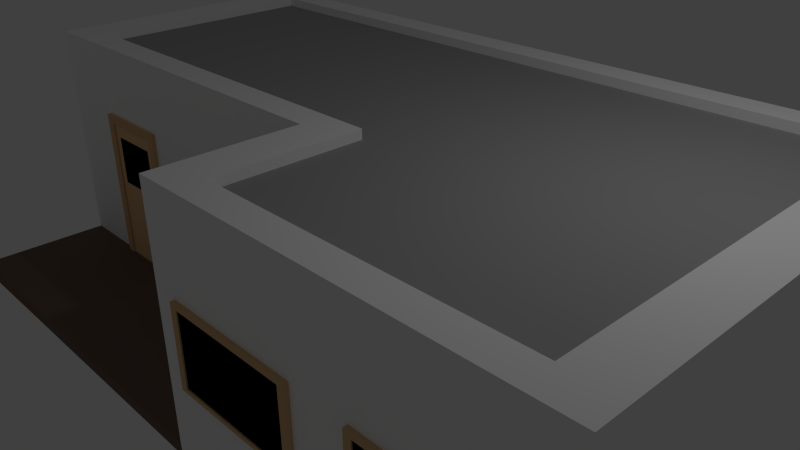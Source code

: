 # Source: House1.blend  (saved by Blender 2.75.0; exported with 4.5.12 LTS)
import bpy
from mathutils import Matrix  # noqa: F401  (used for matrix-valued properties, if any)

bpy.ops.wm.read_factory_settings(use_empty=True)
scene = bpy.context.scene
scene.name = 'Scene'

# ---- collections
col_collection_1 = bpy.data.collections.new('Collection 1'); scene.collection.children.link(col_collection_1)

# ---- materials (node trees are filled in below, after node groups)
mat_material_005 = bpy.data.materials.new('Material.005')
mat_material_005.alpha_threshold = 0.0
mat_material_005.use_transparent_shadow = False
mat_material_005.diffuse_color = (0.7305, 0.4793, 0.2423, 1.0)
mat_material_005.roughness = 0.5
mat_material_006 = bpy.data.materials.new('Material.006')
mat_material_006.alpha_threshold = 0.0
mat_material_006.use_transparent_shadow = False
mat_material_006.diffuse_color = (0.002125, 0.0009106, 0.002125, 1.0)
mat_material_006.roughness = 0.5
mat_material_003 = bpy.data.materials.new('Material.003')
mat_material_003.alpha_threshold = 0.0
mat_material_003.use_transparent_shadow = False
mat_material_003.diffuse_color = (0.7305, 0.4793, 0.2423, 1.0)
mat_material_003.roughness = 0.5
mat_material_001 = bpy.data.materials.new('Material.001')
mat_material_001.alpha_threshold = 0.0
mat_material_001.use_transparent_shadow = False
mat_material_001.diffuse_color = (0.855, 0.5583, 0.2831, 1.0)
mat_material_001.roughness = 0.5
mat_material_002 = bpy.data.materials.new('Material.002')
mat_material_002.alpha_threshold = 0.0
mat_material_002.use_transparent_shadow = False
mat_material_002.diffuse_color = (0.007194, 0.002687, 0.005668, 1.0)
mat_material_002.roughness = 0.5
mat_material_004 = bpy.data.materials.new('Material.004')
mat_material_004.alpha_threshold = 0.0
mat_material_004.use_transparent_shadow = False
mat_material_004.diffuse_color = (1.0, 1.0, 1.0, 1.0)
mat_material_004.roughness = 0.5
mat_material_011 = bpy.data.materials.new('Material.011')
mat_material_011.alpha_threshold = 0.0
mat_material_011.use_transparent_shadow = False
mat_material_011.diffuse_color = (0.3844, 0.3844, 0.3844, 1.0)
mat_material_011.roughness = 0.5
mat_material_012 = bpy.data.materials.new('Material.012')
mat_material_012.alpha_threshold = 0.0
mat_material_012.use_transparent_shadow = False
mat_material_012.diffuse_color = (0.1845, 0.1274, 0.09759, 1.0)
mat_material_012.roughness = 0.5
mat_material_007 = bpy.data.materials.new('Material.007')
mat_material_007.alpha_threshold = 0.0
mat_material_007.use_transparent_shadow = False
mat_material_007.diffuse_color = (0.7305, 0.4793, 0.2423, 1.0)
mat_material_007.roughness = 0.5
mat_material_008 = bpy.data.materials.new('Material.008')
mat_material_008.alpha_threshold = 0.0
mat_material_008.use_transparent_shadow = False
mat_material_008.diffuse_color = (0.002125, 0.0009106, 0.002125, 1.0)
mat_material_008.roughness = 0.5
mat_material_009 = bpy.data.materials.new('Material.009')
mat_material_009.alpha_threshold = 0.0
mat_material_009.use_transparent_shadow = False
mat_material_009.diffuse_color = (0.7305, 0.4793, 0.2423, 1.0)
mat_material_009.roughness = 0.5
mat_material_010 = bpy.data.materials.new('Material.010')
mat_material_010.alpha_threshold = 0.0
mat_material_010.use_transparent_shadow = False
mat_material_010.diffuse_color = (0.002125, 0.0009106, 0.002125, 1.0)
mat_material_010.roughness = 0.5

# ---- material node trees

# ---- world
world_world = bpy.data.worlds.new('World'); scene.world = world_world
world_world.color = (0.05088, 0.05088, 0.05088)
world_world.use_sun_shadow = False
world_world.sun_shadow_jitter_overblur = 0.0
world_world.cycles.sampling_method = 'MANUAL'
world_world.cycles.sample_map_resolution = 256

# ---- cameras
cam_camera = bpy.data.cameras.new('Camera')
cam_camera.clip_end = 100.0
cam_camera.lens = 35.0
cam_camera.sensor_width = 32.0
cam_camera.sensor_height = 18.0
cam_camera.ortho_scale = 7.314
cam_camera.dof.focus_distance = 0.0
cam_camera.dof.aperture_fstop = 128.0

# ---- lights
light_lamp = bpy.data.lights.new('Lamp', 'POINT')
light_lamp.transmission_factor = 0.0
light_lamp.cutoff_distance = 30.0
light_lamp.energy = 100.0
light_lamp.shadow_buffer_clip_start = 1.001
light_lamp.shadow_soft_size = 0.1
light_lamp.shadow_maximum_resolution = 0.006
light_lamp.use_absolute_resolution = True
light_lamp.cycles.use_multiple_importance_sampling = False

# ---- meshes
me_cube_004 = bpy.data.meshes.new('Cube.004')
me_cube_004.from_pydata([(-1.0, -1.0, -1.0), (-1.0, -1.0, 1.0), (-0.8933, 1.0, -0.8933), (-0.8933, 1.0, 0.8933), (1.0, -1.0, -1.0), (1.0, -1.0, 1.0), (0.8933, 1.0, -0.8933), (0.8933, 1.0, 0.8933), (-1.0, 1.0, 1.0), (-1.0, 1.0, -1.0), (1.0, 1.0, 1.0), (1.0, 1.0, -1.0), (-0.8933, 0.2401, 0.8933), (-0.8933, 0.2401, -0.8933), (0.8933, 0.2401, 0.8933), (0.8933, 0.2401, -0.8933)], [], [(1, 8, 9, 0), (2, 3, 12, 13), (10, 5, 4, 11), (5, 1, 0, 4), (0, 9, 11, 4), (5, 10, 8, 1), (3, 2, 9, 8), (7, 3, 8, 10), (6, 7, 10, 11), (2, 6, 11, 9), (12, 14, 15, 13), (6, 2, 13, 15), (3, 7, 14, 12), (7, 6, 15, 14)])
me_cube_004.polygons.foreach_set('material_index', [0, 0, 0, 0, 0, 0, 0, 0, 0, 0, 1, 0, 0, 0])
me_cube_004.materials.append(mat_material_005)
me_cube_004.materials.append(mat_material_006)
me_cube_004.use_remesh_preserve_volume = False
me_cube_004.use_remesh_preserve_attributes = False
me_cube_004.use_mirror_vertex_groups = False
me_cube_004.update()
me_cube_003 = bpy.data.meshes.new('Cube.003')
me_cube_003.from_pydata([(-1.0, -1.0, -1.0), (-1.0, -1.0, 30.58), (-1.0, 1.0, -1.0), (-1.0, 1.0, 30.58), (1.0, -1.0, -1.0), (1.0, -1.0, 30.58), (1.0, 1.0, -1.0), (1.0, 1.0, 30.58), (-1.0, -1.0, 28.94), (-1.0, 1.0, 28.94), (1.0, 1.0, 28.94), (1.0, -1.0, 28.94), (16.75, 1.0, 30.58), (16.75, -1.0, 30.58), (16.75, 1.0, 28.94), (16.75, -1.0, 28.94), (15.22, -1.0, 30.58), (15.22, 1.0, 30.58), (15.22, 1.0, 28.94), (15.22, -1.0, 28.94), (16.75, -1.0, -1.021), (16.75, 1.0, -1.021), (15.22, 1.0, -1.021), (15.22, -1.0, -1.021)], [], [(8, 9, 2, 0), (9, 10, 6, 2), (10, 11, 4, 6), (11, 8, 0, 4), (0, 2, 6, 4), (5, 7, 3, 1), (5, 1, 8, 11), (17, 16, 13, 12), (3, 7, 10, 9), (1, 3, 9, 8), (12, 13, 15, 14), (18, 17, 12, 14), (15, 19, 23, 20), (16, 19, 15, 13), (5, 11, 19, 16), (11, 10, 18, 19), (10, 7, 17, 18), (7, 5, 16, 17), (23, 22, 21, 20), (14, 15, 20, 21), (18, 14, 21, 22), (19, 18, 22, 23)])
me_cube_003.materials.append(mat_material_003)
me_cube_003.use_remesh_preserve_volume = False
me_cube_003.use_remesh_preserve_attributes = False
me_cube_003.use_mirror_vertex_groups = False
me_cube_003.update()
me_cube_002 = bpy.data.meshes.new('Cube.002')
me_cube_002.from_pydata([(-1.0, -1.0, -1.0), (-1.0, -1.0, 1.324), (-1.0, 1.0, -1.0), (-1.0, 1.0, 1.324), (1.0, -1.0, -1.0), (1.0, -1.0, 1.324), (1.0, 1.0, -1.0), (1.0, 1.0, 1.324), (-1.0, -0.7745, 1.324), (-1.0, 0.7745, 1.324), (-1.0, 0.7745, -1.0), (-1.0, -0.7745, -1.0), (1.0, 0.7745, 1.324), (1.0, -0.7745, 1.324), (1.0, -0.7745, -1.0), (1.0, 0.7745, -1.0), (-1.0, -1.0, 0.3398), (-1.0, -1.0, 1.115), (-1.0, 1.0, 1.115), (-1.0, 1.0, 0.3398), (1.0, 1.0, 1.115), (1.0, 1.0, 0.3398), (1.0, -1.0, 1.115), (1.0, -1.0, 0.3398), (1.0, 0.7745, 1.115), (1.0, 0.7745, 0.3398), (1.0, -0.7745, 1.115), (1.0, -0.7745, 0.3398), (-1.0, -0.7745, 1.115), (-1.0, -0.7745, 0.3398), (-1.0, 0.7745, 1.115), (-1.0, 0.7745, 0.3398)], [], [(31, 19, 2, 10), (19, 21, 6, 2), (27, 23, 4, 14), (23, 16, 0, 4), (10, 2, 6, 15), (12, 7, 3, 9), (5, 13, 8, 1), (13, 12, 9, 8), (0, 11, 14, 4), (11, 10, 15, 14), (21, 25, 15, 6), (25, 27, 14, 15), (16, 29, 11, 0), (29, 31, 10, 11), (8, 9, 30, 28), (28, 30, 31, 29), (1, 8, 28, 17), (17, 28, 29, 16), (12, 13, 26, 24), (24, 26, 27, 25), (7, 12, 24, 20), (20, 24, 25, 21), (5, 1, 17, 22), (22, 17, 16, 23), (13, 5, 22, 26), (26, 22, 23, 27), (3, 7, 20, 18), (18, 20, 21, 19), (9, 3, 18, 30), (30, 18, 19, 31)])
me_cube_002.polygons.foreach_set('material_index', [0, 0, 0, 0, 0, 0, 0, 0, 0, 0, 0, 0, 0, 0, 0, 1, 0, 0, 0, 0, 0, 0, 0, 0, 0, 0, 0, 0, 0, 0])
me_cube_002.materials.append(mat_material_001)
me_cube_002.materials.append(mat_material_002)
me_cube_002.use_remesh_preserve_volume = False
me_cube_002.use_remesh_preserve_attributes = False
me_cube_002.use_mirror_vertex_groups = False
me_cube_002.update()
me_cube_001 = bpy.data.meshes.new('Cube.001')
me_cube_001.from_pydata([(-1.0, -1.0, -1.0), (-1.0, -0.8952, 1.0), (-1.0, 1.0, -1.0), (-0.8952, 0.8952, 1.0), (0.1449, -1.0, -1.0), (0.04005, -0.8952, 1.0), (0.1449, 1.0, -1.0), (0.04005, 0.8952, 1.0), (-0.8952, -0.16, 1.0), (0.04005, -0.05515, 1.0), (0.1449, -0.05515, -1.0), (-1.521, -0.9965, -0.9999), (-1.42, -0.8952, 1.0), (-1.521, -0.05163, -0.9999), (-1.42, -0.16, 1.0), (-1.0, -1.0, -0.8938), (-1.0, 1.0, -0.8938), (0.1449, 1.0, -0.8938), (0.1449, -1.0, -0.8938), (0.1449, -0.05515, -0.8938), (-1.0, -0.05515, -0.8938), (-1.525, -1.0, -0.8938), (-1.525, -0.05515, -0.8938), (-1.515, 1.004, -0.9999), (-1.515, 1.004, -0.8928), (-1.0, -0.05515, 1.0), (-1.0, 1.0, 1.0), (0.1449, 1.0, 1.0), (0.1449, -0.05515, 1.0), (0.1449, -1.0, 1.0), (-1.0, -1.0, 1.0), (-1.525, -1.0, 1.0), (-1.525, -0.05515, 1.0), (-1.0, -0.8952, 0.9267), (-0.8952, -0.16, 0.9267), (0.04005, -0.05515, 0.9267), (-0.8952, 0.8952, 0.9267), (0.04005, 0.8952, 0.9267), (0.04005, -0.8952, 0.9267), (-1.42, -0.8952, 0.9267), (-1.42, -0.16, 0.9267)], [], [(16, 17, 6, 2), (19, 18, 4, 10), (18, 15, 0, 4), (7, 3, 36, 37), (1, 5, 38, 33), (17, 19, 10, 6), (21, 22, 13, 11), (15, 30, 31, 21), (14, 12, 39, 40), (0, 15, 21, 11), (31, 32, 22, 21), (25, 20, 22, 32), (27, 28, 19, 17), (29, 30, 15, 18), (28, 29, 18, 19), (26, 27, 17, 16), (25, 26, 16, 20), (22, 20, 16, 24), (13, 22, 24, 23), (2, 23, 24, 16), (8, 3, 26, 25), (3, 7, 27, 26), (9, 5, 29, 28), (5, 1, 30, 29), (7, 9, 28, 27), (12, 14, 32, 31), (14, 8, 25, 32), (1, 12, 31, 30), (35, 37, 36, 34), (38, 35, 34, 33), (33, 34, 40, 39), (8, 14, 40, 34), (9, 7, 37, 35), (5, 9, 35, 38), (3, 8, 34, 36), (12, 1, 33, 39)])
me_cube_001.polygons.foreach_set('material_index', [0, 0, 0, 0, 0, 0, 0, 0, 0, 0, 0, 0, 0, 0, 0, 0, 0, 2, 2, 2, 0, 0, 0, 0, 0, 0, 0, 0, 1, 1, 1, 0, 0, 0, 0, 0])
me_cube_001.materials.append(mat_material_004)
me_cube_001.materials.append(mat_material_011)
me_cube_001.materials.append(mat_material_012)
me_cube_001.use_remesh_preserve_volume = False
me_cube_001.use_remesh_preserve_attributes = False
me_cube_001.use_mirror_vertex_groups = False
me_cube_001.update()
me_cube_007 = bpy.data.meshes.new('Cube.007')
me_cube_007.from_pydata([(-1.0, -1.0, -1.0), (-1.0, -1.0, 1.0), (-0.8933, 1.0, -0.8933), (-0.8933, 1.0, 0.8933), (1.0, -1.0, -1.0), (1.0, -1.0, 1.0), (0.8933, 1.0, -0.8933), (0.8933, 1.0, 0.8933), (-1.0, 1.0, 1.0), (-1.0, 1.0, -1.0), (1.0, 1.0, 1.0), (1.0, 1.0, -1.0), (-0.8933, 0.3946, 0.8933), (-0.8933, 0.3946, -0.8933), (0.8933, 0.3946, 0.8933), (0.8933, 0.3946, -0.8933)], [], [(1, 8, 9, 0), (2, 3, 12, 13), (10, 5, 4, 11), (5, 1, 0, 4), (0, 9, 11, 4), (5, 10, 8, 1), (3, 2, 9, 8), (7, 3, 8, 10), (6, 7, 10, 11), (2, 6, 11, 9), (12, 14, 15, 13), (6, 2, 13, 15), (3, 7, 14, 12), (7, 6, 15, 14)])
me_cube_007.polygons.foreach_set('material_index', [0, 0, 0, 0, 0, 0, 0, 0, 0, 0, 1, 0, 0, 0])
me_cube_007.materials.append(mat_material_007)
me_cube_007.materials.append(mat_material_008)
me_cube_007.use_remesh_preserve_volume = False
me_cube_007.use_remesh_preserve_attributes = False
me_cube_007.use_mirror_vertex_groups = False
me_cube_007.update()
me_cube_008 = bpy.data.meshes.new('Cube.008')
me_cube_008.from_pydata([(-1.0, -1.0, -1.0), (-1.0, -1.0, 1.0), (-0.8933, 1.0, -0.8933), (-0.8933, 1.0, 0.8933), (1.0, -1.0, -1.0), (1.0, -1.0, 1.0), (0.8933, 1.0, -0.8933), (0.8933, 1.0, 0.8933), (-1.0, 1.0, 1.0), (-1.0, 1.0, -1.0), (1.0, 1.0, 1.0), (1.0, 1.0, -1.0), (-0.8933, 0.3946, 0.8933), (-0.8933, 0.3946, -0.8933), (0.8933, 0.3946, 0.8933), (0.8933, 0.3946, -0.8933)], [], [(1, 8, 9, 0), (2, 3, 12, 13), (10, 5, 4, 11), (5, 1, 0, 4), (0, 9, 11, 4), (5, 10, 8, 1), (3, 2, 9, 8), (7, 3, 8, 10), (6, 7, 10, 11), (2, 6, 11, 9), (12, 14, 15, 13), (6, 2, 13, 15), (3, 7, 14, 12), (7, 6, 15, 14)])
me_cube_008.polygons.foreach_set('material_index', [0, 0, 0, 0, 0, 0, 0, 0, 0, 0, 1, 0, 0, 0])
me_cube_008.materials.append(mat_material_009)
me_cube_008.materials.append(mat_material_010)
me_cube_008.use_remesh_preserve_volume = False
me_cube_008.use_remesh_preserve_attributes = False
me_cube_008.use_mirror_vertex_groups = False
me_cube_008.update()

# ---- objects
ob_window = bpy.data.objects.new('Window', me_cube_004)
ob_doorframe = bpy.data.objects.new('DoorFrame', me_cube_003)
ob_door = bpy.data.objects.new('Door', me_cube_002)
ob_house = bpy.data.objects.new('House', me_cube_001)
ob_lamp = bpy.data.objects.new('Lamp', light_lamp)
ob_camera = bpy.data.objects.new('Camera', cam_camera)
ob_window_002 = bpy.data.objects.new('Window.002', me_cube_007)
ob_window_001 = bpy.data.objects.new('Window.001', me_cube_008)

# ---- transforms, parenting, visibility, modifiers, constraints
ob_window.location = (-2.236, -0.7905, -0.04318)
ob_window.scale = (1.0, -0.03145, 0.5738)
ob_window.lineart.crease_threshold = 0.0
ob_doorframe.location = (-5.338, -0.7493, -1.604)
ob_doorframe.scale = (0.07744, 0.07744, 0.07744)
ob_doorframe.lineart.crease_threshold = 0.0
ob_door.location = (-4.708, -0.7514, -0.6813)
ob_door.rotation_euler = (0.0, -0.0, 1.571)
ob_door.scale = (0.05011, 0.559, 1.0)
ob_door.lineart.crease_threshold = 0.0
ob_house.location = (-0.6904, 3.171, 0.0)
ob_house.rotation_euler = (0.0, -0.0, 1.571)
ob_house.scale = (3.935, 5.925, 1.868)
ob_house.lineart.crease_threshold = 0.0
ob_lamp.location = (4.076, 1.005, 5.904)
ob_lamp.rotation_euler = (0.6503, 0.05522, 1.866)
ob_lamp.lock_rotations_4d = False
ob_lamp.empty_display_type = 'ARROWS'
ob_lamp.color = (0.0, 0.0, 0.0, 0.0)
ob_lamp.lineart.crease_threshold = 0.0
ob_camera.location = (7.481, -6.508, 5.344)
ob_camera.rotation_euler = (1.109, 0.01082, 0.8149)
ob_camera.lock_rotations_4d = False
ob_camera.empty_display_type = 'ARROWS'
ob_camera.color = (0.0, 0.0, 0.0, 0.0)
ob_camera.display_type = 'WIRE'
ob_camera.lineart.crease_threshold = 0.0
ob_window_002.location = (1.02, -2.86, -0.04318)
ob_window_002.scale = (1.0, -0.03145, 0.5738)
ob_window_002.lineart.crease_threshold = 0.0
ob_window_001.location = (3.855, -2.86, -0.04318)
ob_window_001.scale = (1.0, -0.03145, 0.5738)
ob_window_001.lineart.crease_threshold = 0.0

# ---- collection membership
col_collection_1.objects.link(ob_window)
col_collection_1.objects.link(ob_doorframe)
col_collection_1.objects.link(ob_door)
col_collection_1.objects.link(ob_house)
col_collection_1.objects.link(ob_lamp)
col_collection_1.objects.link(ob_camera)
col_collection_1.objects.link(ob_window_002)
col_collection_1.objects.link(ob_window_001)

# ---- scene / render settings (as saved in the file)
scene.camera = ob_camera
scene.frame_start = 1; scene.frame_end = 250; scene.frame_set(1)
scene.render.engine = 'BLENDER_EEVEE_NEXT'
scene.render.resolution_percentage = 50
scene.render.dither_intensity = 0.0
scene.cycles.use_denoising = False
scene.cycles.samples = 10
scene.cycles.sampling_pattern = 'TABULATED_SOBOL'
scene.cycles.light_sampling_threshold = 0.0
scene.cycles.use_adaptive_sampling = False
scene.cycles.use_light_tree = False
scene.cycles.blur_glossy = 0.0
scene.cycles.pixel_filter_type = 'GAUSSIAN'
scene.cycles.sample_clamp_indirect = 0.0
scene.view_settings.view_transform = 'Standard'
bpy.context.view_layer.update()
